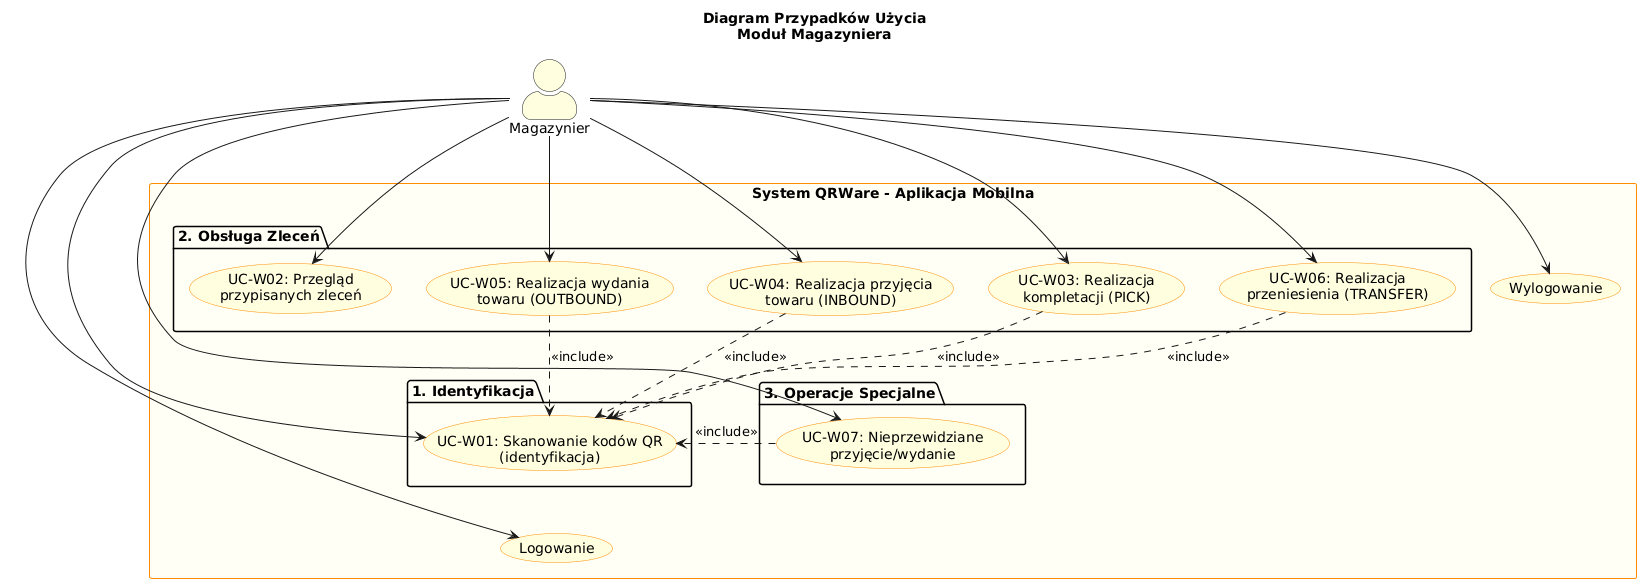

The diagram above was rendered by PlantUML. Its source (embedded in the PNG):
@startuml
top to bottom direction

skinparam actorStyle awesome
skinparam usecase {
    BackgroundColor LightYellow
    BorderColor DarkOrange
}
skinparam rectangle {
    BackgroundColor #FFFFF5
    BorderColor DarkOrange
}

title Diagram Przypadków Użycia\nModuł Magazyniera

actor "Magazynier" as Worker #LightYellow

rectangle "System QRWare - Aplikacja Mobilna" {
    
    package "1. Identyfikacja" {
        usecase "UC-W01: Skanowanie kodów QR\n(identyfikacja)" as UC_W01
    }
    
    package "2. Obsługa Zleceń" {
        usecase "UC-W02: Przegląd\nprzypisanych zleceń" as UC_W02
        usecase "UC-W03: Realizacja\nkompletacji (PICK)" as UC_W03
        usecase "UC-W04: Realizacja przyjęcia\ntowaru (INBOUND)" as UC_W04
        usecase "UC-W05: Realizacja wydania\ntowaru (OUTBOUND)" as UC_W05
        usecase "UC-W06: Realizacja\nprzeniesienia (TRANSFER)" as UC_W06
    }
    
    package "3. Operacje Specjalne" {
        usecase "UC-W07: Nieprzewidziane\nprzyjęcie/wydanie" as UC_W07
    }
    
    usecase "Logowanie" as Login
    usecase "Wylogowanie" as Logout
}

' Relacje aktora
Worker --> UC_W01
Worker --> UC_W02
Worker --> UC_W03
Worker --> UC_W04
Worker --> UC_W05
Worker --> UC_W06
Worker --> UC_W07
Worker --> Login
Worker --> Logout

' Relacje miedzy UC
UC_W03 ..> UC_W01 : <<include>>
UC_W04 ..> UC_W01 : <<include>>
UC_W05 ..> UC_W01 : <<include>>
UC_W06 ..> UC_W01 : <<include>>
UC_W07 ..> UC_W01 : <<include>>

' === SEKCJA LAYOUT (Wymuszanie pionu) ===
' Skanowanie na samej górze
UC_W01 -[hidden]-> UC_W02
' Zlecenia nad operacjami specjalnymi
UC_W06 -[hidden]-> UC_W07
' Logowanie na dole
UC_W07 -[hidden]-> Login
@enduml